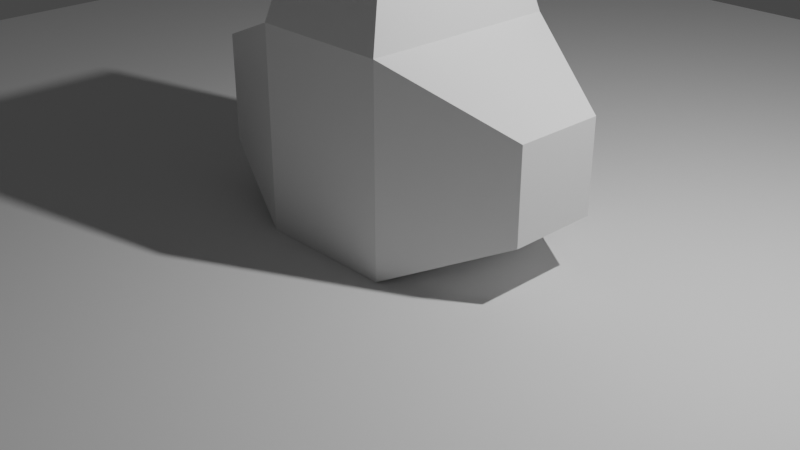 # Source: cloudWithForce.blend  (saved by Blender 2.93.20; exported with 4.5.12 LTS)
import bpy
from mathutils import Matrix  # noqa: F401  (used for matrix-valued properties, if any)

bpy.ops.wm.read_factory_settings(use_empty=True)
scene = bpy.context.scene
scene.name = 'Scene'

# ---- collections
col_collection = bpy.data.collections.new('Collection'); scene.collection.children.link(col_collection)

# ---- materials (node trees are filled in below, after node groups)
mat_material = bpy.data.materials.new('Material')
mat_material.alpha_threshold = 0.0
mat_material.use_transparent_shadow = False
mat_material.line_color = (0.0, 0.0, 0.0, 1.0)

# ---- material node trees
mat_material.use_nodes = True; mat_material.node_tree.nodes.clear()
_N = mat_material.node_tree.nodes; _L = mat_material.node_tree.links
n0 = _N.new('ShaderNodeOutputMaterial'); n0.name = 'Material Output'; n0.location = (300, 300)
n1 = _N.new('ShaderNodeBsdfPrincipled'); n1.name = 'Principled BSDF'; n1.location = (10, 300)
n1.distribution = 'GGX'
n1.subsurface_method = 'BURLEY'
n1.inputs[2].default_value = 0.4
n1.inputs[3].default_value = 1.45
n1.inputs[27].default_value = (0.0, 0.0, 0.0, 1.0)
n1.inputs[28].default_value = 1.0
_L.new(n1.outputs[0], n0.inputs[0])
n0.is_active_output = True

# ---- world
world_world = bpy.data.worlds.new('World'); scene.world = world_world
world_world.use_nodes = True; world_world.node_tree.nodes.clear()
_N = world_world.node_tree.nodes; _L = world_world.node_tree.links
n0 = _N.new('ShaderNodeOutputWorld'); n0.name = 'World Output'; n0.location = (300, 300)
n1 = _N.new('ShaderNodeBackground'); n1.name = 'Background'; n1.location = (10, 300)
n1.inputs[0].default_value = (0.05088, 0.05088, 0.05088, 1.0)
_L.new(n1.outputs[0], n0.inputs[0])
n0.is_active_output = True
world_world.color = (0.05088, 0.05088, 0.05088)
world_world.use_sun_shadow = False
world_world.sun_shadow_jitter_overblur = 0.0

# ---- cameras
cam_camera = bpy.data.cameras.new('Camera')
cam_camera.clip_end = 100.0
cam_camera.ortho_scale = 7.314

# ---- lights
light_light = bpy.data.lights.new('Light', 'POINT')
light_light.transmission_factor = 0.0
light_light.energy = 1000.0
light_light.shadow_soft_size = 0.1
light_light.shadow_maximum_resolution = 0.006
light_light.use_absolute_resolution = True

# ---- meshes
me_cube = bpy.data.meshes.new('Cube')
me_cube.from_pydata([(0.5806, 1.958, 0.5806), (0.5806, 1.958, -0.5806), (0.4782, -1.899, 0.4782), (0.4782, -1.899, -0.4782), (-0.5806, 1.958, 0.5806), (-0.5806, 1.958, -0.5806), (-0.4782, -1.899, 0.4782), (-0.4782, -1.899, -0.4782), (-1.052, 0.7372, -1.052), (-1.052, -0.7372, -1.052), (1.052, 0.7372, 1.052), (1.052, -0.7372, 1.052), (-1.052, -0.7372, 1.052), (-1.052, 0.7372, 1.052), (1.052, -0.7372, -1.052), (1.052, 0.7372, -1.052), (0.6946, 0.4867, 2.272), (0.6946, -0.4867, 2.272), (-0.6946, -0.4867, 2.272), (-0.6946, 0.4867, 2.272), (-0.4782, -1.899, -0.4782), (-0.4782, -1.899, 0.4782), (0.4782, -1.899, 0.4782), (0.4782, -1.899, -0.4782)], [], [(11, 12, 6, 2), (7, 3, 23, 20), (8, 13, 4, 5), (9, 14, 3, 7), (14, 11, 2, 3), (5, 4, 0, 1), (1, 0, 10, 15), (15, 10, 11, 14), (5, 1, 15, 8), (8, 15, 14, 9), (7, 6, 12, 9), (9, 12, 13, 8), (0, 4, 13, 10), (13, 12, 18, 19), (16, 19, 18, 17), (11, 10, 16, 17), (10, 13, 19, 16), (12, 11, 17, 18), (23, 22, 21, 20), (2, 6, 21, 22), (3, 2, 22, 23), (6, 7, 20, 21)])
_uv = me_cube.uv_layers.new(name='UVMap')
_uv.uv.foreach_set('vector', [0.625, 0.6667, 0.875, 0.6667, 0.875, 0.75, 0.625, 0.75, 0.125, 0.75, 0.375, 0.75, 0.375, 0.75, 0.125, 0.75, 0.375, 0.1667, 0.625, 0.1667, 0.625, 0.25, 0.375, 0.25, 0.125, 0.6667, 0.375, 0.6667, 0.375, 0.75, 0.125, 0.75, 0.375, 0.6667, 0.625, 0.6667, 0.625, 0.75, 0.375, 0.75, 0.375, 0.25, 0.625, 0.25, 0.625, 0.5, 0.375, 0.5, 0.375, 0.5, 0.625, 0.5, 0.625, 0.5833, 0.375, 0.5833, 0.375, 0.5833, 0.625, 0.5833, 0.625, 0.6667, 0.375, 0.6667, 0.125, 0.5, 0.375, 0.5, 0.375, 0.5833, 0.125, 0.5833, 0.125, 0.5833, 0.375, 0.5833, 0.375, 0.6667, 0.125, 0.6667, 0.375, 0.0, 0.625, 0.0, 0.625, 0.08333, 0.375, 0.08333, 0.375, 0.08333, 0.625, 0.08333, 0.625, 0.1667, 0.375, 0.1667, 0.625, 0.5, 0.875, 0.5, 0.875, 0.5833, 0.625, 0.5833, 0.625, 0.1667, 0.625, 0.08333, 0.625, 0.08333, 0.625, 0.1667, 0.625, 0.5833, 0.875, 0.5833, 0.875, 0.6667, 0.625, 0.6667, 0.625, 0.6667, 0.625, 0.5833, 0.625, 0.5833, 0.625, 0.6667, 0.625, 0.5833, 0.875, 0.5833, 0.875, 0.5833, 0.625, 0.5833, 0.875, 0.6667, 0.625, 0.6667, 0.625, 0.6667, 0.875, 0.6667, 0.375, 0.75, 0.625, 0.75, 0.625, 1.0, 0.375, 1.0, 0.625, 0.75, 0.875, 0.75, 0.875, 0.75, 0.625, 0.75, 0.375, 0.75, 0.625, 0.75, 0.625, 0.75, 0.375, 0.75, 0.625, 0.0, 0.375, 0.0, 0.375, 0.0, 0.625, 0.0])
me_cube.materials.append(mat_material)
me_cube.use_remesh_preserve_volume = False
me_cube.use_remesh_preserve_attributes = False
me_cube.use_mirror_vertex_groups = False
me_cube.update()
me_plane = bpy.data.meshes.new('Plane')
me_plane.from_pydata([(-1.0, -1.0, 0.0), (1.0, -1.0, 0.0), (-1.0, 1.0, 0.0), (1.0, 1.0, 0.0)], [], [(0, 1, 3, 2)])
_uv = me_plane.uv_layers.new(name='UVMap')
_uv.uv.foreach_set('vector', [0.0, 0.0, 1.0, 0.0, 1.0, 1.0, 0.0, 1.0])
me_plane.use_remesh_fix_poles = True
me_plane.use_remesh_preserve_attributes = False
me_plane.update()

# ---- objects
ob_cube = bpy.data.objects.new('Cube', me_cube)
ob_light = bpy.data.objects.new('Light', light_light)
ob_camera = bpy.data.objects.new('Camera', cam_camera)
ob_plane = bpy.data.objects.new('Plane', me_plane)
ob_wind_down = bpy.data.objects.new('Wind.Down', None)
ob_windside = bpy.data.objects.new('WindSide', None)

# ---- transforms, parenting, visibility, modifiers, constraints
ob_cube.location = (0.07238, 0.0001213, 1.052)
ob_cube.rotation_euler = (0.0, 7.957e-09, 1.57)
ob_cube.lock_rotations_4d = False
ob_cube.empty_display_type = 'ARROWS'
ob_cube.lineart.crease_threshold = 0.0
ob_light.location = (4.076, 1.005, 5.904)
ob_light.rotation_euler = (0.6503, 0.05522, 1.866)
ob_light.lock_rotations_4d = False
ob_light.empty_display_type = 'ARROWS'
ob_light.color = (0.0, 0.0, 0.0, 0.0)
ob_light.lineart.crease_threshold = 0.0
ob_camera.location = (7.359, -6.926, 4.958)
ob_camera.rotation_euler = (1.109, 0.0, 0.8149)
ob_camera.lock_rotations_4d = False
ob_camera.empty_display_type = 'ARROWS'
ob_camera.color = (0.0, 0.0, 0.0, 0.0)
ob_camera.display_type = 'WIRE'
ob_camera.lineart.crease_threshold = 0.0
ob_plane.location = (0.0, 0.0, 0.0)
ob_plane.scale = (-9.571, -9.571, -9.571)
ob_wind_down.parent = ob_cube
ob_wind_down.matrix_parent_inverse = Matrix(((0.0003584, 1.0, -7.957e-09, -0.0001472), (-1.0, 0.0003584, -9.727e-08, 0.07238), (-9.727e-08, 7.992e-09, 1.0, -2.245), (-0.0, -0.0, -0.0, 1.0)))
ob_wind_down.location = (0.0, 0.0, 0.0)
ob_wind_down.empty_display_type = 'SINGLE_ARROW'
ob_windside.parent = ob_cube
ob_windside.matrix_parent_inverse = Matrix(((0.0003584, 1.0, -7.957e-09, -0.0001472), (-1.0, 0.0003584, -9.727e-08, 0.07238), (-9.727e-08, 7.992e-09, 1.0, -1.052), (-0.0, -0.0, -0.0, 1.0)))
ob_windside.location = (-3.684, 0.0, 1.112)
ob_windside.rotation_euler = (-0.0, 1.571, 0.0)
ob_windside.empty_display_type = 'SINGLE_ARROW'

# ---- collection membership
col_collection.objects.link(ob_cube)
col_collection.objects.link(ob_light)
col_collection.objects.link(ob_camera)
col_collection.objects.link(ob_plane)
col_collection.objects.link(ob_wind_down)
col_collection.objects.link(ob_windside)

# ---- scene / render settings (as saved in the file)
scene.camera = ob_camera
scene.frame_start = 1; scene.frame_end = 100; scene.frame_set(1)
scene.render.engine = 'BLENDER_EEVEE_NEXT'
scene.cycles.use_denoising = False
scene.cycles.samples = 128
scene.cycles.sampling_pattern = 'TABULATED_SOBOL'
scene.cycles.use_adaptive_sampling = False
scene.cycles.use_light_tree = False
scene.view_settings.view_transform = 'Filmic'
bpy.context.view_layer.update()
